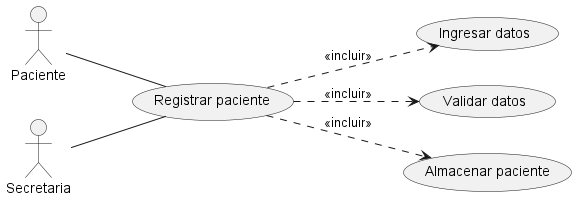

The diagram above was rendered by PlantUML. Its source (embedded in the PNG):
@startuml
left to right direction
actor Paciente
actor Secretaria

usecase "Registrar paciente" as UC1
usecase "Ingresar datos" as UC2
usecase "Validar datos" as UC3
usecase "Almacenar paciente" as UC4

Paciente -- UC1
Secretaria -- UC1

UC1 ..> UC2 : <<incluir>>
UC1 ..> UC3 : <<incluir>>
UC1 ..> UC4 : <<incluir>>
@enduml